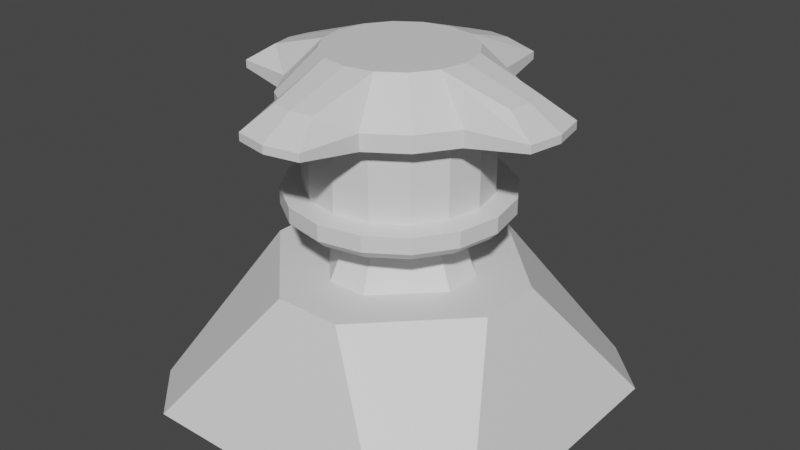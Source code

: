 # Source: thruster2.blend  (saved by Blender 3.3.6; exported with 4.5.12 LTS)
import bpy
from mathutils import Matrix  # noqa: F401  (used for matrix-valued properties, if any)

bpy.ops.wm.read_factory_settings(use_empty=True)
scene = bpy.context.scene
scene.name = 'Scene'

# ---- materials (node trees are filled in below, after node groups)
mat_base = bpy.data.materials.new('Base')
mat_thruster = bpy.data.materials.new('Thruster')

# ---- material node trees
mat_base.use_nodes = True; mat_base.node_tree.nodes.clear()
_N = mat_base.node_tree.nodes; _L = mat_base.node_tree.links
n0 = _N.new('ShaderNodeBsdfPrincipled'); n0.name = 'Principled BSDF'; n0.location = (10, 300)
n0.distribution = 'GGX'
n0.subsurface_method = 'RANDOM_WALK_SKIN'
n0.inputs[3].default_value = 1.45
n0.inputs[27].default_value = (0.0, 0.0, 0.0, 1.0)
n0.inputs[28].default_value = 1.0
n1 = _N.new('ShaderNodeOutputMaterial'); n1.name = 'Material Output'; n1.location = (300, 300)
_L.new(n0.outputs[0], n1.inputs[0])
n1.is_active_output = True
mat_thruster.use_nodes = True; mat_thruster.node_tree.nodes.clear()
_N = mat_thruster.node_tree.nodes; _L = mat_thruster.node_tree.links
n0 = _N.new('ShaderNodeBsdfPrincipled'); n0.name = 'Principled BSDF'; n0.location = (10, 300)
n0.distribution = 'GGX'
n0.subsurface_method = 'RANDOM_WALK_SKIN'
n0.inputs[3].default_value = 1.45
n0.inputs[27].default_value = (0.0, 0.0, 0.0, 1.0)
n0.inputs[28].default_value = 1.0
n1 = _N.new('ShaderNodeOutputMaterial'); n1.name = 'Material Output'; n1.location = (300, 300)
_L.new(n0.outputs[0], n1.inputs[0])
n1.is_active_output = True

# ---- world
world_world = bpy.data.worlds.new('World'); scene.world = world_world
world_world.use_nodes = True; world_world.node_tree.nodes.clear()
_N = world_world.node_tree.nodes; _L = world_world.node_tree.links
n0 = _N.new('ShaderNodeOutputWorld'); n0.name = 'World Output'; n0.location = (300, 300)
n1 = _N.new('ShaderNodeBackground'); n1.name = 'Background'; n1.location = (10, 300)
n1.inputs[0].default_value = (0.05088, 0.05088, 0.05088, 1.0)
_L.new(n1.outputs[0], n0.inputs[0])
n0.is_active_output = True
world_world.color = (0.05088, 0.05088, 0.05088)
world_world.use_sun_shadow = False
world_world.sun_shadow_jitter_overblur = 0.0

# ---- meshes
me_plane = bpy.data.meshes.new('Plane')
me_plane.from_pydata([(0.05292, 0.1989, 0.369), (0.1989, 0.05292, 0.369), (0.1989, -0.05292, 0.369), (0.05292, -0.1989, 0.369), (-0.05292, -0.1989, 0.369), (-0.1989, -0.05292, 0.369), (-0.1989, 0.05292, 0.369), (-0.05292, 0.1989, 0.369), (-0.3629, -0.5, 0.0), (-0.5, -0.3629, 1.118e-08), (0.5, -0.3629, 0.0), (0.3629, -0.5, 1.118e-08), (-0.5, 0.3629, 0.0), (-0.3629, 0.5, 1.118e-08), (0.3629, 0.5, 0.0), (0.5, 0.3629, 1.118e-08), (-0.08901, 0.3346, 0.369), (-0.3346, 0.08901, 0.369), (-0.3346, -0.08901, 0.369), (-0.08901, -0.3346, 0.369), (0.08901, -0.3346, 0.369), (0.3346, -0.08901, 0.369), (0.3346, 0.08901, 0.369), (0.08901, 0.3346, 0.369), (0.02953, 0.111, 0.5605), (0.111, 0.02953, 0.5605), (0.111, -0.02953, 0.5605), (0.02953, -0.111, 0.5605), (-0.02953, -0.111, 0.5605), (-0.111, -0.02953, 0.5605), (-0.111, 0.02953, 0.5605), (-0.02953, 0.111, 0.5605), (0.0, -1.863e-09, 0.5605), (-0.2055, -0.2055, 0.5754), (-0.2055, -0.2055, 0.7757), (0.2685, 0.1112, 0.5754), (0.2685, 0.1112, 0.7757), (-0.2685, -0.1112, 0.5754), (0.0, -7.451e-09, 0.51), (-0.2685, -0.1112, 0.7757), (0.2907, -7.927e-09, 0.5754), (-0.2907, -7.927e-09, 0.5754), (0.2685, -0.1112, 0.5754), (0.2685, -0.1112, 0.7757), (-0.2685, 0.1112, 0.5754), (-0.2685, 0.1112, 0.7757), (0.2055, -0.2055, 0.5754), (0.2055, -0.2055, 0.7757), (-0.2055, 0.2055, 0.5754), (-0.2055, 0.2055, 0.7757), (-3.861e-10, -6.55e-09, 0.9202), (0.1112, -0.2685, 0.5754), (0.1112, -0.2685, 0.7757), (0.1112, 0.2685, 0.7757), (0.1112, 0.2685, 0.5754), (-0.1112, 0.2685, 0.5754), (-0.1112, 0.2685, 0.7757), (1.057e-08, 0.2907, 0.5754), (1.057e-08, -0.2907, 0.5754), (-0.1112, -0.2685, 0.7757), (-0.1112, -0.2685, 0.5754), (0.2055, 0.2055, 0.7757), (0.2055, 0.2055, 0.5754), (-0.1678, -0.1678, 0.5815), (-0.1678, -0.1678, 0.7697), (0.2192, 0.0908, 0.5815), (0.2192, 0.0908, 0.7697), (-0.2192, -0.0908, 0.5815), (-0.2192, -0.0908, 0.7697), (0.2373, -7.84e-09, 0.5815), (0.2373, -7.84e-09, 0.7697), (-0.2373, -7.84e-09, 0.5815), (-0.2373, -7.84e-09, 0.7697), (0.2192, -0.0908, 0.5815), (0.2192, -0.0908, 0.7697), (-0.2192, 0.0908, 0.5815), (-0.2192, 0.0908, 0.7697), (0.1678, -0.1678, 0.5815), (0.1678, -0.1678, 0.7697), (-0.1678, 0.1678, 0.5815), (-0.1678, 0.1678, 0.7697), (0.0908, -0.2192, 0.5815), (0.0908, -0.2192, 0.7697), (0.0908, 0.2192, 0.7697), (0.0908, 0.2192, 0.5815), (-0.0908, 0.2192, 0.5815), (-0.0908, 0.2192, 0.7697), (1.102e-08, 0.2373, 0.7697), (1.102e-08, 0.2373, 0.5815), (1.102e-08, -0.2373, 0.5815), (1.102e-08, -0.2373, 0.7697), (-0.0908, -0.2192, 0.7697), (-0.0908, -0.2192, 0.5815), (0.1678, 0.1678, 0.7697), (0.1678, 0.1678, 0.5815), (1.057e-08, 0.2907, 0.5333), (9.706e-09, 0.2669, 0.51), (-0.1021, 0.2466, 0.51), (-0.1112, 0.2685, 0.5333), (-0.1887, 0.1887, 0.51), (-0.2055, 0.2055, 0.5333), (-0.2466, 0.1021, 0.51), (-0.2685, 0.1112, 0.5333), (-0.2669, -7.888e-09, 0.51), (-0.2907, -7.927e-09, 0.5333), (-0.2466, -0.1021, 0.51), (-0.2685, -0.1112, 0.5333), (-0.1887, -0.1887, 0.51), (-0.2055, -0.2055, 0.5333), (-0.1021, -0.2466, 0.51), (-0.1112, -0.2685, 0.5333), (9.706e-09, -0.2669, 0.51), (1.057e-08, -0.2907, 0.5333), (0.1021, -0.2466, 0.51), (0.1112, -0.2685, 0.5333), (0.1887, -0.1887, 0.51), (0.2055, -0.2055, 0.5333), (0.2466, -0.1021, 0.51), (0.2685, -0.1112, 0.5333), (0.2669, -7.888e-09, 0.51), (0.2907, -7.927e-09, 0.5333), (0.2466, 0.1021, 0.51), (0.2685, 0.1112, 0.5333), (0.1887, 0.1887, 0.51), (0.2055, 0.2055, 0.5333), (0.1021, 0.2466, 0.51), (0.1112, 0.2685, 0.5333), (6.47e-09, 0.1885, 0.9202), (-0.1112, 0.2685, 0.8178), (-0.07215, 0.1742, 0.9202), (-0.2055, 0.2055, 0.8178), (-0.1333, 0.1333, 0.9202), (-0.2685, 0.1112, 0.8178), (-0.1742, 0.07215, 0.9202), (-0.1885, -6.859e-09, 0.9202), (-0.2685, -0.1112, 0.8178), (-0.1742, -0.07215, 0.9202), (-0.2055, -0.2055, 0.8178), (-0.1333, -0.1333, 0.9202), (-0.1112, -0.2685, 0.8178), (-0.07215, -0.1742, 0.9202), (6.47e-09, -0.1885, 0.9202), (0.1112, -0.2685, 0.8178), (0.07215, -0.1742, 0.9202), (0.2055, -0.2055, 0.8178), (0.1333, -0.1333, 0.9202), (0.2685, -0.1112, 0.8178), (0.1742, -0.07215, 0.9202), (0.1885, -6.859e-09, 0.9202), (0.2685, 0.1112, 0.8178), (0.1742, 0.07215, 0.9202), (0.2055, 0.2055, 0.8178), (0.1333, 0.1333, 0.9202), (0.1112, 0.2685, 0.8178), (0.07215, 0.1742, 0.9202), (0.4234, 0.08875, 0.7968), (-0.4234, -0.08875, 0.7968), (0.441, -9.58e-09, 0.7968), (-0.441, -9.58e-09, 0.7968), (0.4234, -0.08875, 0.7968), (-0.4234, 0.08875, 0.7968), (0.08875, -0.4234, 0.7968), (0.08875, 0.4234, 0.7968), (-0.08875, 0.4234, 0.7968), (1.083e-08, 0.441, 0.7968), (1.218e-08, -0.441, 0.7968), (-0.08875, -0.4234, 0.7968), (0.384, 0.07244, 0.7938), (-0.384, -0.07244, 0.7938), (0.3984, -9.51e-09, 0.7938), (-0.3984, -9.51e-09, 0.7938), (0.384, -0.07244, 0.7938), (-0.384, 0.07244, 0.7938), (0.07244, -0.384, 0.7938), (0.07244, 0.384, 0.7938), (-0.07244, 0.384, 0.7938), (1.119e-08, 0.3984, 0.7938), (1.255e-08, -0.3984, 0.7938), (-0.07244, -0.384, 0.7938), (7.559e-09, 0.3595, 0.8669), (1.083e-08, 0.441, 0.8172), (-0.08875, 0.4234, 0.8172), (-0.05756, 0.3481, 0.8669), (-0.4234, 0.08875, 0.8172), (-0.3481, 0.05756, 0.8669), (-0.441, -9.58e-09, 0.8172), (-0.3595, -8.728e-09, 0.8669), (-0.4234, -0.08875, 0.8172), (-0.3481, -0.05756, 0.8669), (-0.08875, -0.4234, 0.8172), (-0.05756, -0.3481, 0.8669), (1.218e-08, -0.441, 0.8172), (8.912e-09, -0.3595, 0.8669), (0.08875, -0.4234, 0.8172), (0.05756, -0.3481, 0.8669), (0.4234, -0.08875, 0.8172), (0.3481, -0.05756, 0.8669), (0.441, -9.58e-09, 0.8172), (0.3595, -8.728e-09, 0.8669), (0.4234, 0.08875, 0.8172), (0.3481, 0.05756, 0.8669), (0.08875, 0.4234, 0.8172), (0.05756, 0.3481, 0.8669)], [(38, 50)], [(19, 20, 3, 4), (20, 19, 8, 11), (22, 21, 10, 15), (16, 23, 14, 13), (21, 22, 1, 2), (8, 19, 18, 9), (16, 13, 12, 17), (10, 21, 20, 11), (14, 23, 22, 15), (18, 17, 12, 9), (17, 18, 5, 6), (22, 23, 0, 1), (20, 21, 2, 3), (16, 17, 6, 7), (18, 19, 4, 5), (23, 16, 7, 0), (0, 7, 31, 24), (5, 4, 28, 29), (6, 5, 29, 30), (1, 0, 24, 25), (4, 3, 27, 28), (2, 1, 25, 26), (3, 2, 26, 27), (7, 6, 30, 31), (27, 26, 32), (31, 30, 32), (24, 31, 32), (26, 25, 32), (29, 28, 32), (25, 24, 32), (30, 29, 32), (28, 27, 32), (141, 143, 50), (154, 127, 50), (153, 53, 162, 201), (143, 145, 50), (131, 133, 50), (145, 147, 50), (133, 134, 50), (147, 148, 50), (134, 136, 50), (148, 150, 50), (136, 138, 50), (150, 152, 50), (138, 140, 50), (152, 154, 50), (140, 141, 50), (72, 68, 168, 170), (105, 103, 38), (62, 54, 84, 94), (121, 119, 38), (36, 149, 199, 155), (107, 105, 38), (44, 41, 71, 75), (123, 121, 38), (53, 61, 93, 83), (109, 107, 38), (57, 55, 85, 88), (125, 123, 38), (129, 127, 179, 182), (112, 58, 60, 110), (33, 60, 92, 63), (127, 129, 50), (116, 46, 51, 114), (59, 139, 137, 34), (118, 42, 46, 116), (136, 134, 186, 188), (119, 117, 38), (68, 39, 156, 168), (120, 40, 42, 118), (47, 144, 142, 52), (122, 35, 40, 120), (43, 146, 144, 47), (124, 62, 35, 122), (100, 48, 55, 98), (43, 74, 171, 159), (126, 54, 62, 124), (102, 44, 48, 100), (128, 129, 182, 181), (95, 57, 54, 126), (103, 101, 38), (61, 151, 149, 36), (74, 70, 169, 171), (104, 41, 44, 102), (53, 153, 151, 61), (49, 130, 128, 56), (106, 37, 41, 104), (129, 131, 50), (45, 132, 130, 49), (108, 33, 37, 106), (82, 52, 161, 173), (110, 60, 33, 108), (135, 136, 188, 187), (114, 51, 58, 112), (34, 137, 135, 39), (117, 115, 38), (91, 90, 177, 178), (101, 99, 38), (46, 42, 73, 77), (115, 113, 38), (59, 34, 64, 91), (99, 97, 38), (60, 58, 89, 92), (113, 111, 38), (43, 47, 78, 74), (97, 96, 38), (35, 62, 94, 65), (96, 125, 38), (143, 141, 192, 194), (111, 109, 38), (48, 44, 75, 79), (71, 72, 76, 75), (69, 70, 74, 73), (67, 68, 72, 71), (65, 66, 70, 69), (63, 64, 68, 67), (94, 93, 66, 65), (92, 91, 64, 63), (84, 83, 93, 94), (73, 74, 78, 77), (75, 76, 80, 79), (77, 78, 82, 81), (79, 80, 86, 85), (81, 82, 90, 89), (88, 87, 83, 84), (85, 86, 87, 88), (89, 90, 91, 92), (54, 57, 88, 84), (42, 40, 69, 73), (39, 135, 187, 156), (142, 143, 194, 193), (58, 51, 81, 89), (41, 37, 67, 71), (49, 56, 86, 80), (76, 72, 170, 172), (55, 48, 79, 85), (40, 35, 65, 69), (47, 52, 82, 78), (34, 39, 68, 64), (51, 46, 77, 81), (37, 33, 63, 67), (45, 49, 80, 76), (61, 36, 66, 93), (98, 95, 96, 97), (100, 98, 97, 99), (102, 100, 99, 101), (104, 102, 101, 103), (106, 104, 103, 105), (108, 106, 105, 107), (110, 108, 107, 109), (112, 110, 109, 111), (114, 112, 111, 113), (116, 114, 113, 115), (118, 116, 115, 117), (120, 118, 117, 119), (122, 120, 119, 121), (124, 122, 121, 123), (126, 124, 123, 125), (95, 126, 125, 96), (150, 148, 198, 200), (131, 129, 128, 130), (133, 131, 130, 132), (146, 43, 159, 195), (134, 133, 184, 186), (138, 136, 135, 137), (140, 138, 137, 139), (87, 86, 175, 176), (149, 150, 200, 199), (145, 143, 142, 144), (147, 145, 144, 146), (141, 140, 190, 192), (83, 87, 176, 174), (152, 150, 149, 151), (154, 152, 151, 153), (132, 45, 160, 183), (98, 55, 57, 95), (163, 181, 180, 164), (157, 159, 171, 169), (164, 162, 174, 176), (158, 160, 172, 170), (165, 191, 189, 166), (161, 193, 191, 165), (157, 197, 195, 159), (155, 199, 197, 157), (164, 180, 201, 162), (158, 185, 183, 160), (156, 187, 185, 158), (163, 164, 176, 175), (165, 166, 178, 177), (161, 165, 177, 173), (156, 158, 170, 168), (155, 157, 169, 167), (182, 179, 180, 181), (186, 184, 183, 185), (188, 186, 185, 187), (192, 190, 189, 191), (194, 192, 191, 193), (198, 196, 195, 197), (200, 198, 197, 199), (179, 202, 201, 180), (154, 153, 201, 202), (45, 76, 172, 160), (139, 59, 166, 189), (56, 128, 181, 163), (70, 66, 167, 169), (147, 146, 195, 196), (66, 36, 155, 167), (59, 91, 178, 166), (140, 139, 189, 190), (127, 154, 202, 179), (86, 56, 163, 175), (90, 82, 173, 177), (133, 132, 183, 184), (52, 142, 193, 161), (53, 83, 174, 162), (148, 147, 196, 198)])
me_plane.polygons.foreach_set('material_index', [0, 0, 0, 0, 0, 0, 0, 0, 0, 0, 0, 0, 0, 0, 0, 0, 0, 0, 0, 0, 0, 0, 0, 0, 0, 0, 0, 0, 0, 0, 0, 0, 1, 1, 1, 1, 1, 1, 1, 1, 1, 1, 1, 1, 1, 1, 1, 1, 1, 1, 1, 1, 1, 1, 1, 1, 1, 1, 1, 1, 1, 1, 1, 1, 1, 1, 1, 1, 1, 1, 1, 1, 1, 1, 1, 1, 1, 1, 1, 1, 1, 1, 1, 1, 1, 1, 1, 1, 1, 1, 1, 1, 1, 1, 1, 1, 1, 1, 1, 1, 1, 1, 1, 1, 1, 1, 1, 1, 1, 1, 1, 1, 1, 1, 1, 1, 1, 1, 1, 1, 1, 1, 1, 1, 1, 1, 1, 1, 1, 1, 1, 1, 1, 1, 1, 1, 1, 1, 1, 1, 1, 1, 1, 1, 1, 1, 1, 1, 1, 1, 1, 1, 1, 1, 1, 1, 1, 1, 1, 1, 1, 1, 1, 1, 1, 1, 1, 1, 1, 1, 1, 1, 1, 1, 1, 1, 1, 1, 1, 1, 1, 1, 1, 1, 1, 1, 1, 1, 1, 1, 1, 1, 1, 1, 1, 1, 1, 1, 1, 1, 1, 1, 1, 1, 1, 1, 1, 1, 1, 1, 1, 1, 1, 1, 1, 1])
_uv = me_plane.uv_layers.new(name='UVMap')
_uv.uv.foreach_set('vector', [0.1892, 0.2783, 0.1892, 0.1942, 0.2233, 0.2112, 0.2233, 0.2612, 0.1892, 0.1942, 0.1892, 0.2783, 0.0, 0.4077, 2.98e-08, 0.06478, 0.2954, 0.07812, 0.2508, 0.07812, 0.03436, 0.0, 0.2162, 0.0, 0.4835, 0.2519, 0.4835, 0.1701, 0.6728, 0.05024, 0.6728, 0.3838, 0.2508, 0.07812, 0.2954, 0.07812, 0.2864, 0.1422, 0.2598, 0.1422, 0.0, 0.4077, 0.1892, 0.2783, 0.2508, 0.3943, 0.03436, 0.4725, 0.4835, 0.2519, 0.6728, 0.3838, 0.6385, 0.4596, 0.4221, 0.3877, 0.03436, 0.0, 0.2508, 0.07812, 0.1892, 0.1942, 2.98e-08, 0.06478, 0.6728, 0.05024, 0.4835, 0.1701, 0.4221, 0.08007, 0.6385, 0.0, 0.3776, 0.4042, 0.4221, 0.3877, 0.6385, 0.4596, 0.4571, 0.5271, 0.2954, 0.3943, 0.2508, 0.3943, 0.2598, 0.3302, 0.2864, 0.3302, 0.2954, 0.07812, 0.357, 0.1942, 0.323, 0.2112, 0.2864, 0.1422, 0.1892, 0.1942, 0.2508, 0.07812, 0.2598, 0.1422, 0.2233, 0.2112, 0.357, 0.2783, 0.2954, 0.3943, 0.2864, 0.3302, 0.323, 0.2612, 0.2508, 0.3943, 0.1892, 0.2783, 0.2233, 0.2612, 0.2598, 0.3302, 0.357, 0.1942, 0.357, 0.2783, 0.323, 0.2612, 0.323, 0.2112, 0.6794, 0.9305, 0.6728, 0.8823, 0.7725, 0.8824, 0.7761, 0.9093, 0.2598, 0.3302, 0.2233, 0.2612, 0.322, 0.2502, 0.3424, 0.2887, 0.698, 0.7974, 0.7228, 0.784, 0.8004, 0.8276, 0.7865, 0.835, 0.7228, 0.9785, 0.6794, 0.9305, 0.7761, 0.9093, 0.8004, 0.9361, 0.2233, 0.2612, 0.2233, 0.2112, 0.322, 0.2223, 0.322, 0.2502, 0.2598, 0.1422, 0.2864, 0.1422, 0.3572, 0.1838, 0.3424, 0.1838, 0.2233, 0.2112, 0.2598, 0.1422, 0.3424, 0.1838, 0.322, 0.2223, 0.6728, 0.8823, 0.698, 0.7974, 0.7865, 0.835, 0.7725, 0.8824, 0.322, 0.2223, 0.3424, 0.1838, 0.3498, 0.2362, 0.3776, 0.2502, 0.3572, 0.2887, 0.3498, 0.2362, 0.3776, 0.2223, 0.3776, 0.2502, 0.3498, 0.2362, 0.3424, 0.1838, 0.3572, 0.1838, 0.3498, 0.2362, 0.3424, 0.2887, 0.322, 0.2502, 0.3498, 0.2362, 0.3572, 0.1838, 0.3776, 0.2223, 0.3498, 0.2362, 0.3572, 0.2887, 0.3424, 0.2887, 0.3498, 0.2362, 0.322, 0.2502, 0.322, 0.2223, 0.3498, 0.2362, 0.7883, 0.1882, 0.7759, 0.1562, 0.8303, 0.1666, 0.8536, 0.1164, 0.8724, 0.1451, 0.8303, 0.1666, 0.04357, 0.6957, 0.0468, 0.6937, 0.001566, 0.7529, 0.0, 0.7539, 0.7759, 0.1562, 0.7719, 0.1258, 0.8303, 0.1666, 0.8888, 0.2075, 0.8839, 0.2316, 0.8303, 0.1666, 0.7719, 0.1258, 0.7767, 0.1016, 0.8303, 0.1666, 0.8839, 0.2316, 0.8709, 0.2459, 0.8303, 0.1666, 0.7767, 0.1016, 0.7897, 0.08735, 0.8303, 0.1666, 0.8709, 0.2459, 0.8517, 0.2481, 0.8303, 0.1666, 0.7897, 0.08735, 0.8089, 0.08514, 0.8303, 0.1666, 0.8517, 0.2481, 0.8293, 0.2379, 0.8303, 0.1666, 0.8089, 0.08514, 0.8313, 0.09534, 0.8303, 0.1666, 0.8293, 0.2379, 0.807, 0.2169, 0.8303, 0.1666, 0.8313, 0.09534, 0.8536, 0.1164, 0.8303, 0.1666, 0.807, 0.2169, 0.7883, 0.1882, 0.8303, 0.1666, 0.2507, 0.7234, 0.2747, 0.6876, 0.3211, 0.7504, 0.302, 0.779, 0.439, 0.557, 0.4836, 0.5381, 0.5078, 0.6618, 0.8797, 0.9038, 0.8601, 0.8682, 0.8734, 0.8531, 0.8893, 0.8822, 0.5765, 0.7666, 0.5319, 0.7854, 0.5078, 0.6618, 0.7467, 0.7126, 0.7637, 0.715, 0.769, 0.784, 0.7608, 0.7828, 0.4048, 0.5918, 0.439, 0.557, 0.5078, 0.6618, 0.8797, 0.676, 0.9052, 0.6527, 0.9101, 0.6772, 0.8893, 0.6962, 0.6107, 0.7317, 0.5765, 0.7666, 0.5078, 0.6618, 0.0468, 0.6937, 0.03649, 0.6413, 0.06184, 0.6414, 0.07026, 0.6842, 0.3863, 0.6373, 0.4048, 0.5918, 0.5078, 0.6618, 0.8495, 0.82, 0.8495, 0.7665, 0.8647, 0.7701, 0.8647, 0.8138, 0.6292, 0.6863, 0.6107, 0.7317, 0.5078, 0.6618, 0.7889, 0.5702, 0.7854, 0.6047, 0.7212, 0.6175, 0.7241, 0.59, 0.8325, 0.5147, 0.8494, 0.5147, 0.8549, 0.5672, 0.838, 0.5672, 0.8707, 0.6118, 0.8549, 0.5672, 0.8697, 0.5576, 0.8826, 0.5939, 0.8724, 0.1451, 0.8847, 0.1771, 0.8303, 0.1666, 0.8538, 0.4176, 0.8707, 0.4176, 0.8549, 0.4621, 0.838, 0.4621, 0.7429, 0.2705, 0.7579, 0.2628, 0.7923, 0.2952, 0.7773, 0.3029, 0.8774, 0.3878, 0.8943, 0.3878, 0.8707, 0.4176, 0.8538, 0.4176, 0.8517, 0.2481, 0.8709, 0.2459, 0.8888, 0.3275, 0.8735, 0.3293, 0.5319, 0.7854, 0.4836, 0.7855, 0.5078, 0.6618, 0.2747, 0.6876, 0.2972, 0.6979, 0.3392, 0.7585, 0.3211, 0.7504, 0.9053, 0.3773, 0.9222, 0.3773, 0.8943, 0.3878, 0.8774, 0.3878, 0.6887, 0.1301, 0.7037, 0.1224, 0.71, 0.1692, 0.695, 0.1769, 0.5848, 0.776, 0.5885, 0.7761, 0.5399, 0.7966, 0.5362, 0.7965, 0.6961, 0.09281, 0.7112, 0.08511, 0.7037, 0.1224, 0.6887, 0.1301, 0.8626, 0.9032, 0.8797, 0.9038, 0.9052, 0.9215, 0.8881, 0.9208, 0.843, 0.7153, 0.8601, 0.7159, 0.8495, 0.7665, 0.8325, 0.7658, 0.1201, 0.5164, 0.1301, 0.5395, 0.0679, 0.491, 0.06008, 0.4725, 0.843, 0.8675, 0.8601, 0.8682, 0.8797, 0.9038, 0.8626, 0.9032, 0.8626, 0.6753, 0.8797, 0.676, 0.8601, 0.7159, 0.843, 0.7153, 0.7243, 0.5551, 0.7889, 0.5702, 0.7241, 0.59, 0.6854, 0.5798, 0.8325, 0.8193, 0.8495, 0.82, 0.8601, 0.8682, 0.843, 0.8675, 0.4836, 0.5381, 0.5319, 0.5381, 0.5078, 0.6618, 0.7232, 0.6924, 0.7401, 0.6948, 0.7637, 0.715, 0.7467, 0.7126, 0.1301, 0.5395, 0.09424, 0.5631, 0.03927, 0.5098, 0.0679, 0.491, 0.8881, 0.652, 0.9052, 0.6527, 0.8797, 0.676, 0.8626, 0.6753, 0.7074, 0.6549, 0.7243, 0.6573, 0.7401, 0.6948, 0.7232, 0.6924, 0.7232, 0.5035, 0.7401, 0.5059, 0.7243, 0.5551, 0.7074, 0.5527, 0.8774, 0.6415, 0.8943, 0.6415, 0.9222, 0.652, 0.9053, 0.652, 0.8847, 0.1771, 0.8888, 0.2075, 0.8303, 0.1666, 0.7467, 0.4657, 0.7637, 0.4682, 0.7401, 0.5059, 0.7232, 0.5035, 0.8538, 0.6118, 0.8707, 0.6118, 0.8943, 0.6415, 0.8774, 0.6415, 0.2148, 0.5409, 0.2239, 0.5181, 0.2807, 0.4761, 0.2733, 0.4944, 0.838, 0.5672, 0.8549, 0.5672, 0.8707, 0.6118, 0.8538, 0.6118, 0.8269, 0.311, 0.8517, 0.2481, 0.8735, 0.3293, 0.865, 0.3736, 0.838, 0.4621, 0.8549, 0.4621, 0.8494, 0.5147, 0.8325, 0.5147, 0.7773, 0.3029, 0.7923, 0.2952, 0.8269, 0.311, 0.8119, 0.3187, 0.4836, 0.7855, 0.439, 0.7667, 0.5078, 0.6618, 0.2747, 0.6022, 0.2507, 0.5657, 0.302, 0.5141, 0.3211, 0.5433, 0.5319, 0.5381, 0.5765, 0.5569, 0.5078, 0.6618, 0.8707, 0.4176, 0.8943, 0.3878, 0.9019, 0.4111, 0.8826, 0.4354, 0.439, 0.7667, 0.4048, 0.732, 0.5078, 0.6618, 0.2972, 0.5933, 0.3075, 0.6458, 0.2831, 0.6451, 0.2747, 0.6022, 0.5765, 0.5569, 0.6107, 0.5916, 0.5078, 0.6618, 0.8549, 0.5672, 0.8494, 0.5147, 0.8651, 0.5147, 0.8697, 0.5576, 0.4048, 0.732, 0.3863, 0.6865, 0.5078, 0.6618, 0.1201, 0.5164, 0.172, 0.5069, 0.1725, 0.5317, 0.1301, 0.5395, 0.6107, 0.5916, 0.6292, 0.6371, 0.5078, 0.6618, 0.9052, 0.9215, 0.8797, 0.9038, 0.8893, 0.8822, 0.9101, 0.8966, 0.6292, 0.6371, 0.6292, 0.6863, 0.5078, 0.6618, 0.7759, 0.1562, 0.7883, 0.1882, 0.7311, 0.2175, 0.7213, 0.1919, 0.3863, 0.6865, 0.3863, 0.6373, 0.5078, 0.6618, 0.8601, 0.7159, 0.8797, 0.676, 0.8893, 0.6962, 0.8734, 0.7288, 0.9101, 0.6772, 0.9863, 0.6802, 0.9655, 0.6993, 0.8893, 0.6962, 0.9246, 0.4026, 1.0, 0.4026, 0.9772, 0.4111, 0.9019, 0.4111, 0.9019, 0.6182, 0.9772, 0.6182, 1.0, 0.6268, 0.9246, 0.6268, 0.08467, 0.59, 0.07026, 0.5989, 0.09424, 0.5631, 0.1086, 0.5542, 0.8826, 0.5939, 0.958, 0.5939, 0.9772, 0.6182, 0.9019, 0.6182, 0.8893, 0.8822, 0.9655, 0.8853, 0.9863, 0.8997, 0.9101, 0.8966, 0.8697, 0.5576, 0.9451, 0.5576, 0.958, 0.5939, 0.8826, 0.5939, 0.8734, 0.8531, 0.9496, 0.8562, 0.9655, 0.8853, 0.8893, 0.8822, 0.9019, 0.4111, 0.9772, 0.4111, 0.958, 0.4354, 0.8826, 0.4354, 0.8893, 0.6962, 0.9655, 0.6993, 0.9496, 0.7319, 0.8734, 0.7288, 0.8826, 0.4354, 0.958, 0.4354, 0.9451, 0.4718, 0.8697, 0.4718, 0.8734, 0.7288, 0.9496, 0.7319, 0.9409, 0.7732, 0.8647, 0.7701, 0.8697, 0.4718, 0.9451, 0.4718, 0.9405, 0.5147, 0.8651, 0.5147, 0.8647, 0.8138, 0.9409, 0.8168, 0.9496, 0.8562, 0.8734, 0.8531, 0.8647, 0.7701, 0.9409, 0.7732, 0.9409, 0.8168, 0.8647, 0.8138, 0.8651, 0.5147, 0.9405, 0.5147, 0.9451, 0.5576, 0.8697, 0.5576, 0.8601, 0.8682, 0.8495, 0.82, 0.8647, 0.8138, 0.8734, 0.8531, 0.8943, 0.3878, 0.9222, 0.3773, 0.9246, 0.4026, 0.9019, 0.4111, 0.8119, 0.3187, 0.8269, 0.311, 0.865, 0.3736, 0.8577, 0.3773, 0.71, 0.1692, 0.7759, 0.1562, 0.7213, 0.1919, 0.6801, 0.1965, 0.8494, 0.5147, 0.8549, 0.4621, 0.8697, 0.4718, 0.8651, 0.5147, 0.9222, 0.652, 0.8943, 0.6415, 0.9019, 0.6182, 0.9246, 0.6268, 0.172, 0.7802, 0.1201, 0.7689, 0.1301, 0.7456, 0.1725, 0.7548, 0.2148, 0.747, 0.2507, 0.7234, 0.302, 0.779, 0.2733, 0.7978, 0.8495, 0.7665, 0.8601, 0.7159, 0.8734, 0.7288, 0.8647, 0.7701, 0.9222, 0.3773, 0.9501, 0.3878, 0.9474, 0.4111, 0.9246, 0.4026, 0.172, 0.5069, 0.2239, 0.5181, 0.2148, 0.5409, 0.1725, 0.5317, 0.3075, 0.6458, 0.2972, 0.6979, 0.2747, 0.6876, 0.2831, 0.6451, 0.8549, 0.4621, 0.8707, 0.4176, 0.8826, 0.4354, 0.8697, 0.4718, 0.8943, 0.6415, 0.8707, 0.6118, 0.8826, 0.5939, 0.9019, 0.6182, 0.2239, 0.7706, 0.172, 0.7802, 0.1725, 0.7548, 0.2148, 0.747, 0.03649, 0.6413, 0.0468, 0.5892, 0.07026, 0.5989, 0.06184, 0.6414, 0.622, 0.5854, 0.6421, 0.6349, 0.6292, 0.6371, 0.6107, 0.5916, 0.5848, 0.5476, 0.622, 0.5854, 0.6107, 0.5916, 0.5765, 0.5569, 0.5362, 0.5271, 0.5848, 0.5476, 0.5765, 0.5569, 0.5319, 0.5381, 0.4836, 0.5272, 0.5362, 0.5271, 0.5319, 0.5381, 0.4836, 0.5381, 0.4349, 0.5477, 0.4836, 0.5272, 0.4836, 0.5381, 0.439, 0.557, 0.3977, 0.5857, 0.4349, 0.5477, 0.439, 0.557, 0.4048, 0.5918, 0.3776, 0.6352, 0.3977, 0.5857, 0.4048, 0.5918, 0.3863, 0.6373, 0.3776, 0.6888, 0.3776, 0.6352, 0.3863, 0.6373, 0.3863, 0.6865, 0.3977, 0.7383, 0.3776, 0.6888, 0.3863, 0.6865, 0.4048, 0.732, 0.4349, 0.7761, 0.3977, 0.7383, 0.4048, 0.732, 0.439, 0.7667, 0.4836, 0.7966, 0.4349, 0.7761, 0.439, 0.7667, 0.4836, 0.7855, 0.5362, 0.7965, 0.4836, 0.7966, 0.4836, 0.7855, 0.5319, 0.7854, 0.5848, 0.776, 0.5362, 0.7965, 0.5319, 0.7854, 0.5765, 0.7666, 0.622, 0.738, 0.5848, 0.776, 0.5765, 0.7666, 0.6107, 0.7317, 0.6421, 0.6885, 0.622, 0.738, 0.6107, 0.7317, 0.6292, 0.6863, 0.6421, 0.6349, 0.6421, 0.6885, 0.6292, 0.6863, 0.6292, 0.6371, 0.8144, 0.6739, 0.8325, 0.6738, 0.8111, 0.7493, 0.7967, 0.7494, 0.7992, 0.5383, 0.7889, 0.5702, 0.7243, 0.5551, 0.7401, 0.5059, 0.8144, 0.5138, 0.7992, 0.5383, 0.7401, 0.5059, 0.7637, 0.4682, 0.7112, 0.08511, 0.6961, 0.09281, 0.6753, 0.0213, 0.6826, 0.01756, 0.8325, 0.5005, 0.8144, 0.5138, 0.7967, 0.4295, 0.8111, 0.4188, 0.8293, 0.2379, 0.8517, 0.2481, 0.8269, 0.311, 0.7923, 0.2952, 0.807, 0.2169, 0.8293, 0.2379, 0.7923, 0.2952, 0.7579, 0.2628, 0.09424, 0.7208, 0.1301, 0.7456, 0.0679, 0.7944, 0.03927, 0.7746, 0.7637, 0.715, 0.8144, 0.6739, 0.7967, 0.7494, 0.769, 0.784, 0.7719, 0.1258, 0.7759, 0.1562, 0.71, 0.1692, 0.7037, 0.1224, 0.7767, 0.1016, 0.7719, 0.1258, 0.7037, 0.1224, 0.7112, 0.08511, 0.7883, 0.1882, 0.807, 0.2169, 0.7461, 0.2404, 0.7311, 0.2175, 0.07026, 0.6842, 0.09424, 0.7208, 0.03927, 0.7746, 0.02014, 0.7454, 0.7992, 0.6608, 0.8144, 0.6739, 0.7637, 0.715, 0.7401, 0.6948, 0.7889, 0.6365, 0.7992, 0.6608, 0.7401, 0.6948, 0.7243, 0.6573, 0.7637, 0.4682, 0.7467, 0.4657, 0.7608, 0.3937, 0.769, 0.3949, 0.8325, 0.7658, 0.8495, 0.7665, 0.8495, 0.82, 0.8325, 0.8193, 0.6772, 0.5786, 0.6854, 0.5798, 0.681, 0.6223, 0.6728, 0.6211, 0.025, 0.4955, 0.06008, 0.4725, 0.0679, 0.491, 0.03927, 0.5098, 0.025, 0.7887, 0.001566, 0.7529, 0.02014, 0.7454, 0.03927, 0.7746, 0.3158, 0.7935, 0.2807, 0.8166, 0.2733, 0.7978, 0.302, 0.779, 0.688, 0.2396, 0.6953, 0.2358, 0.7183, 0.2711, 0.711, 0.2749, 0.6728, 0.2002, 0.6801, 0.1965, 0.6953, 0.2358, 0.688, 0.2396, 0.6913, 0.003736, 0.6986, 0.0, 0.6826, 0.01756, 0.6753, 0.0213, 0.001566, 0.5305, 0.0, 0.5315, 0.02344, 0.4965, 0.025, 0.4955, 0.6728, 0.6211, 0.681, 0.6223, 0.6854, 0.6614, 0.6772, 0.6602, 0.783, 0.3773, 0.7912, 0.3785, 0.769, 0.3949, 0.7608, 0.3937, 0.8577, 0.3773, 0.865, 0.3736, 0.8886, 0.3709, 0.8813, 0.3746, 0.06008, 0.8129, 0.025, 0.7887, 0.03927, 0.7746, 0.0679, 0.7944, 0.3158, 0.5003, 0.3392, 0.5361, 0.3211, 0.5433, 0.302, 0.5141, 0.2807, 0.4761, 0.3158, 0.5003, 0.302, 0.5141, 0.2733, 0.4944, 0.3392, 0.7585, 0.3158, 0.7935, 0.302, 0.779, 0.3211, 0.7504, 0.001566, 0.5305, 0.025, 0.4955, 0.03927, 0.5098, 0.02014, 0.5383, 0.7241, 0.59, 0.7212, 0.6175, 0.681, 0.6223, 0.6854, 0.5798, 0.8111, 0.4188, 0.7967, 0.4295, 0.769, 0.3949, 0.7912, 0.3785, 0.8735, 0.3293, 0.8888, 0.3275, 0.8886, 0.3709, 0.865, 0.3736, 0.7311, 0.2175, 0.7461, 0.2404, 0.7183, 0.2711, 0.6953, 0.2358, 0.7213, 0.1919, 0.7311, 0.2175, 0.6953, 0.2358, 0.6801, 0.1965, 0.7338, 0.02519, 0.7235, 0.03659, 0.6826, 0.01756, 0.6986, 0.0, 0.7967, 0.7494, 0.8111, 0.7493, 0.7912, 0.7839, 0.769, 0.784, 0.7212, 0.6175, 0.7241, 0.6429, 0.6854, 0.6614, 0.681, 0.6223, 0.7889, 0.6365, 0.7243, 0.6573, 0.6854, 0.6614, 0.7241, 0.6429, 0.2239, 0.7706, 0.2148, 0.747, 0.2733, 0.7978, 0.2807, 0.8166, 0.7579, 0.2628, 0.7429, 0.2705, 0.711, 0.2749, 0.7183, 0.2711, 0.7074, 0.5527, 0.7243, 0.5551, 0.6854, 0.5798, 0.6772, 0.5786, 0.09424, 0.5631, 0.07026, 0.5989, 0.02014, 0.5383, 0.03927, 0.5098, 0.7767, 0.1016, 0.7112, 0.08511, 0.6826, 0.01756, 0.7235, 0.03659, 0.07026, 0.5989, 0.0468, 0.5892, 0.001566, 0.5305, 0.02014, 0.5383, 0.2972, 0.5933, 0.2747, 0.6022, 0.3211, 0.5433, 0.3392, 0.5361, 0.807, 0.2169, 0.7579, 0.2628, 0.7183, 0.2711, 0.7461, 0.2404, 0.7854, 0.6047, 0.7889, 0.6365, 0.7241, 0.6429, 0.7212, 0.6175, 0.1301, 0.7456, 0.1201, 0.7689, 0.06008, 0.8129, 0.0679, 0.7944, 0.2507, 0.5657, 0.2148, 0.5409, 0.2733, 0.4944, 0.302, 0.5141, 0.8144, 0.5138, 0.7637, 0.4682, 0.769, 0.3949, 0.7967, 0.4295, 0.695, 0.1769, 0.71, 0.1692, 0.6801, 0.1965, 0.6728, 0.2002, 0.0468, 0.6937, 0.07026, 0.6842, 0.02014, 0.7454, 0.001566, 0.7529, 0.7897, 0.08735, 0.7767, 0.1016, 0.7235, 0.03659, 0.7338, 0.02519])
me_plane.materials.append(mat_base)
me_plane.materials.append(mat_thruster)
me_plane.update()

# ---- objects
ob_plane = bpy.data.objects.new('Plane', me_plane)

# ---- transforms, parenting, visibility, modifiers, constraints
ob_plane.location = (0.0, 0.0, 0.0)

# ---- collection membership
scene.collection.objects.link(ob_plane)

# ---- scene / render settings (as saved in the file)
scene.frame_start = 1; scene.frame_end = 250; scene.frame_set(1)
scene.render.engine = 'CYCLES'
scene.render.image_settings.color_mode = 'RGB'
scene.cycles.sampling_pattern = 'TABULATED_SOBOL'
scene.cycles.use_light_tree = False
scene.cycles.debug_use_hair_bvh = False
scene.cycles.use_auto_tile = False
scene.view_settings.view_transform = 'Filmic'
bpy.context.view_layer.update()

# ---- added for rendering (the .blend has no active camera and no usable light): camera, sun
cam_auto = bpy.data.cameras.new('AutoCamera')
cam_auto.lens = 50.0
cam_auto.sensor_width = 36.0
cam_auto.clip_end = 1000.0
ob_auto_camera = bpy.data.objects.new('AutoCamera', cam_auto)
scene.collection.objects.link(ob_auto_camera)
ob_auto_camera.location = (1.56106, -1.87327, 1.70893)
ob_auto_camera.rotation_euler = (1.09748, -7.21219e-08, 0.694738)
scene.camera = ob_auto_camera
light_auto_sun = bpy.data.lights.new('AutoSun', 'SUN')
light_auto_sun.energy = 3.0
light_auto_sun.angle = 0.0523599
ob_auto_sun = bpy.data.objects.new('AutoSun', light_auto_sun)
scene.collection.objects.link(ob_auto_sun)
ob_auto_sun.rotation_euler = (0.872665, 0.174533, 0.523599)
bpy.context.view_layer.update()
